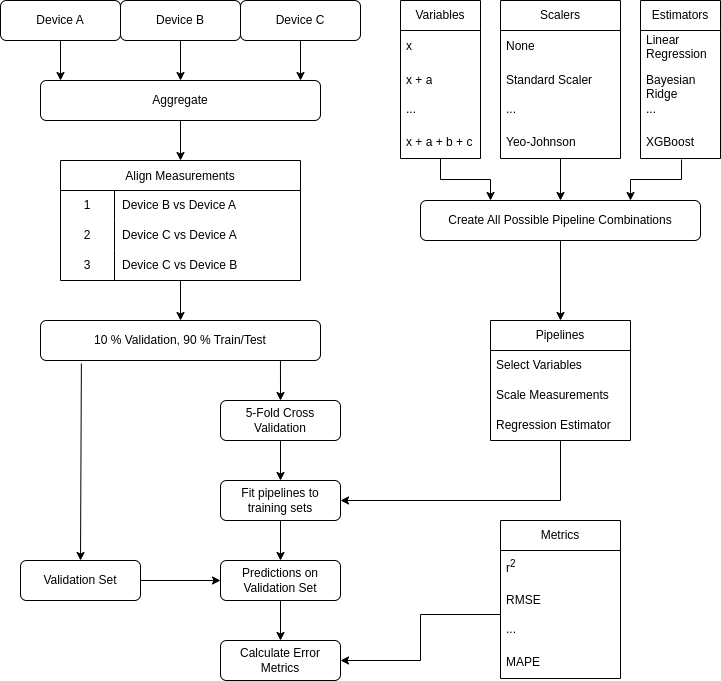

The diagram above was exported from draw.io. Its source (the exported page's mxGraphModel, read from the mxfile embedded in the PNG):
<mxGraphModel dx="1434" dy="881" grid="1" gridSize="10" guides="1" tooltips="1" connect="1" arrows="1" fold="1" page="1" pageScale="1" pageWidth="827" pageHeight="1169" math="0" shadow="0">
  <root>
    <mxCell id="WIyWlLk6GJQsqaUBKTNV-0" />
    <mxCell id="WIyWlLk6GJQsqaUBKTNV-1" parent="WIyWlLk6GJQsqaUBKTNV-0" />
    <mxCell id="WIyWlLk6GJQsqaUBKTNV-3" value="Device B" style="rounded=1;whiteSpace=wrap;html=1;fontSize=12;glass=0;strokeWidth=1;shadow=0;" parent="WIyWlLk6GJQsqaUBKTNV-1" vertex="1">
      <mxGeometry x="160" y="80" width="120" height="40" as="geometry" />
    </mxCell>
    <mxCell id="7-PmgIJ3f1ob3cfPQWTO-0" value="Device C" style="rounded=1;whiteSpace=wrap;html=1;fontSize=12;glass=0;strokeWidth=1;shadow=0;" vertex="1" parent="WIyWlLk6GJQsqaUBKTNV-1">
      <mxGeometry x="280" y="80" width="120" height="40" as="geometry" />
    </mxCell>
    <mxCell id="7-PmgIJ3f1ob3cfPQWTO-1" value="Device A" style="rounded=1;whiteSpace=wrap;html=1;fontSize=12;glass=0;strokeWidth=1;shadow=0;" vertex="1" parent="WIyWlLk6GJQsqaUBKTNV-1">
      <mxGeometry x="40" y="80" width="120" height="40" as="geometry" />
    </mxCell>
    <mxCell id="7-PmgIJ3f1ob3cfPQWTO-28" value="Align Measurements" style="shape=table;startSize=30;container=1;collapsible=0;childLayout=tableLayout;fixedRows=1;rowLines=0;strokeColor=default;" vertex="1" parent="WIyWlLk6GJQsqaUBKTNV-1">
      <mxGeometry x="100" y="240" width="240" height="120" as="geometry" />
    </mxCell>
    <mxCell id="7-PmgIJ3f1ob3cfPQWTO-29" value="" style="shape=tableRow;horizontal=0;startSize=0;swimlaneHead=0;swimlaneBody=0;top=0;left=0;bottom=0;right=0;collapsible=0;dropTarget=0;fillColor=none;points=[[0,0.5],[1,0.5]];portConstraint=eastwest;strokeColor=inherit;fontSize=16;" vertex="1" parent="7-PmgIJ3f1ob3cfPQWTO-28">
      <mxGeometry y="30" width="240" height="30" as="geometry" />
    </mxCell>
    <mxCell id="7-PmgIJ3f1ob3cfPQWTO-30" value="1" style="shape=partialRectangle;html=1;whiteSpace=wrap;connectable=0;fillColor=none;top=0;left=0;bottom=0;right=0;overflow=hidden;pointerEvents=1;strokeColor=inherit;" vertex="1" parent="7-PmgIJ3f1ob3cfPQWTO-29">
      <mxGeometry width="54" height="30" as="geometry">
        <mxRectangle width="54" height="30" as="alternateBounds" />
      </mxGeometry>
    </mxCell>
    <mxCell id="7-PmgIJ3f1ob3cfPQWTO-31" value="Device B vs Device A" style="shape=partialRectangle;html=1;whiteSpace=wrap;connectable=0;fillColor=none;top=0;left=0;bottom=0;right=0;align=left;spacingLeft=6;overflow=hidden;strokeColor=inherit;" vertex="1" parent="7-PmgIJ3f1ob3cfPQWTO-29">
      <mxGeometry x="54" width="186" height="30" as="geometry">
        <mxRectangle width="186" height="30" as="alternateBounds" />
      </mxGeometry>
    </mxCell>
    <mxCell id="7-PmgIJ3f1ob3cfPQWTO-32" value="" style="shape=tableRow;horizontal=0;startSize=0;swimlaneHead=0;swimlaneBody=0;top=0;left=0;bottom=0;right=0;collapsible=0;dropTarget=0;fillColor=none;points=[[0,0.5],[1,0.5]];portConstraint=eastwest;strokeColor=inherit;fontSize=16;" vertex="1" parent="7-PmgIJ3f1ob3cfPQWTO-28">
      <mxGeometry y="60" width="240" height="30" as="geometry" />
    </mxCell>
    <mxCell id="7-PmgIJ3f1ob3cfPQWTO-33" value="2" style="shape=partialRectangle;html=1;whiteSpace=wrap;connectable=0;fillColor=none;top=0;left=0;bottom=0;right=0;overflow=hidden;strokeColor=inherit;" vertex="1" parent="7-PmgIJ3f1ob3cfPQWTO-32">
      <mxGeometry width="54" height="30" as="geometry">
        <mxRectangle width="54" height="30" as="alternateBounds" />
      </mxGeometry>
    </mxCell>
    <mxCell id="7-PmgIJ3f1ob3cfPQWTO-34" value="Device C vs Device A" style="shape=partialRectangle;html=1;whiteSpace=wrap;connectable=0;fillColor=none;top=0;left=0;bottom=0;right=0;align=left;spacingLeft=6;overflow=hidden;strokeColor=inherit;" vertex="1" parent="7-PmgIJ3f1ob3cfPQWTO-32">
      <mxGeometry x="54" width="186" height="30" as="geometry">
        <mxRectangle width="186" height="30" as="alternateBounds" />
      </mxGeometry>
    </mxCell>
    <mxCell id="7-PmgIJ3f1ob3cfPQWTO-35" value="" style="shape=tableRow;horizontal=0;startSize=0;swimlaneHead=0;swimlaneBody=0;top=0;left=0;bottom=0;right=0;collapsible=0;dropTarget=0;fillColor=none;points=[[0,0.5],[1,0.5]];portConstraint=eastwest;strokeColor=inherit;fontSize=16;" vertex="1" parent="7-PmgIJ3f1ob3cfPQWTO-28">
      <mxGeometry y="90" width="240" height="30" as="geometry" />
    </mxCell>
    <mxCell id="7-PmgIJ3f1ob3cfPQWTO-36" value="3" style="shape=partialRectangle;html=1;whiteSpace=wrap;connectable=0;fillColor=none;top=0;left=0;bottom=0;right=0;overflow=hidden;strokeColor=inherit;" vertex="1" parent="7-PmgIJ3f1ob3cfPQWTO-35">
      <mxGeometry width="54" height="30" as="geometry">
        <mxRectangle width="54" height="30" as="alternateBounds" />
      </mxGeometry>
    </mxCell>
    <mxCell id="7-PmgIJ3f1ob3cfPQWTO-37" value="Device C vs Device B" style="shape=partialRectangle;html=1;whiteSpace=wrap;connectable=0;fillColor=none;top=0;left=0;bottom=0;right=0;align=left;spacingLeft=6;overflow=hidden;strokeColor=inherit;" vertex="1" parent="7-PmgIJ3f1ob3cfPQWTO-35">
      <mxGeometry x="54" width="186" height="30" as="geometry">
        <mxRectangle width="186" height="30" as="alternateBounds" />
      </mxGeometry>
    </mxCell>
    <mxCell id="7-PmgIJ3f1ob3cfPQWTO-38" value="" style="endArrow=classic;html=1;rounded=0;exitX=0.5;exitY=1;exitDx=0;exitDy=0;" edge="1" parent="WIyWlLk6GJQsqaUBKTNV-1" source="7-PmgIJ3f1ob3cfPQWTO-1">
      <mxGeometry width="50" height="50" relative="1" as="geometry">
        <mxPoint x="390" y="480" as="sourcePoint" />
        <mxPoint x="100" y="160" as="targetPoint" />
      </mxGeometry>
    </mxCell>
    <mxCell id="7-PmgIJ3f1ob3cfPQWTO-40" value="" style="endArrow=classic;html=1;rounded=0;exitX=0.5;exitY=1;exitDx=0;exitDy=0;" edge="1" parent="WIyWlLk6GJQsqaUBKTNV-1" source="WIyWlLk6GJQsqaUBKTNV-3">
      <mxGeometry width="50" height="50" relative="1" as="geometry">
        <mxPoint x="110" y="130" as="sourcePoint" />
        <mxPoint x="220" y="160" as="targetPoint" />
      </mxGeometry>
    </mxCell>
    <mxCell id="7-PmgIJ3f1ob3cfPQWTO-41" value="" style="endArrow=classic;html=1;rounded=0;exitX=0.5;exitY=1;exitDx=0;exitDy=0;" edge="1" parent="WIyWlLk6GJQsqaUBKTNV-1" source="7-PmgIJ3f1ob3cfPQWTO-0">
      <mxGeometry width="50" height="50" relative="1" as="geometry">
        <mxPoint x="230" y="130" as="sourcePoint" />
        <mxPoint x="340" y="160" as="targetPoint" />
      </mxGeometry>
    </mxCell>
    <mxCell id="7-PmgIJ3f1ob3cfPQWTO-43" value="Aggregate" style="rounded=1;whiteSpace=wrap;html=1;fontSize=12;glass=0;strokeWidth=1;shadow=0;" vertex="1" parent="WIyWlLk6GJQsqaUBKTNV-1">
      <mxGeometry x="80" y="160" width="280" height="40" as="geometry" />
    </mxCell>
    <mxCell id="7-PmgIJ3f1ob3cfPQWTO-44" value="" style="endArrow=classic;html=1;rounded=0;exitX=0.5;exitY=1;exitDx=0;exitDy=0;" edge="1" parent="WIyWlLk6GJQsqaUBKTNV-1" source="7-PmgIJ3f1ob3cfPQWTO-43">
      <mxGeometry width="50" height="50" relative="1" as="geometry">
        <mxPoint x="230" y="130" as="sourcePoint" />
        <mxPoint x="220" y="240" as="targetPoint" />
      </mxGeometry>
    </mxCell>
    <mxCell id="7-PmgIJ3f1ob3cfPQWTO-46" value="" style="endArrow=classic;html=1;rounded=0;exitX=0.5;exitY=1;exitDx=0;exitDy=0;" edge="1" parent="WIyWlLk6GJQsqaUBKTNV-1" source="7-PmgIJ3f1ob3cfPQWTO-28">
      <mxGeometry width="50" height="50" relative="1" as="geometry">
        <mxPoint x="230" y="210" as="sourcePoint" />
        <mxPoint x="220" y="400" as="targetPoint" />
      </mxGeometry>
    </mxCell>
    <mxCell id="7-PmgIJ3f1ob3cfPQWTO-47" value="10 % Validation, 90 % Train/Test" style="rounded=1;whiteSpace=wrap;html=1;fontSize=12;glass=0;strokeWidth=1;shadow=0;" vertex="1" parent="WIyWlLk6GJQsqaUBKTNV-1">
      <mxGeometry x="80" y="400" width="280" height="40" as="geometry" />
    </mxCell>
    <mxCell id="7-PmgIJ3f1ob3cfPQWTO-48" value="" style="endArrow=classic;html=1;rounded=0;exitX=0.146;exitY=1.075;exitDx=0;exitDy=0;exitPerimeter=0;entryX=0.5;entryY=0;entryDx=0;entryDy=0;" edge="1" parent="WIyWlLk6GJQsqaUBKTNV-1" source="7-PmgIJ3f1ob3cfPQWTO-47" target="7-PmgIJ3f1ob3cfPQWTO-51">
      <mxGeometry width="50" height="50" relative="1" as="geometry">
        <mxPoint x="230" y="370" as="sourcePoint" />
        <mxPoint x="121" y="560" as="targetPoint" />
      </mxGeometry>
    </mxCell>
    <mxCell id="7-PmgIJ3f1ob3cfPQWTO-85" style="edgeStyle=orthogonalEdgeStyle;rounded=0;orthogonalLoop=1;jettySize=auto;html=1;exitX=1;exitY=0.5;exitDx=0;exitDy=0;entryX=0;entryY=0.5;entryDx=0;entryDy=0;" edge="1" parent="WIyWlLk6GJQsqaUBKTNV-1" source="7-PmgIJ3f1ob3cfPQWTO-51" target="7-PmgIJ3f1ob3cfPQWTO-83">
      <mxGeometry relative="1" as="geometry" />
    </mxCell>
    <mxCell id="7-PmgIJ3f1ob3cfPQWTO-51" value="Validation Set" style="rounded=1;whiteSpace=wrap;html=1;fontSize=12;glass=0;strokeWidth=1;shadow=0;" vertex="1" parent="WIyWlLk6GJQsqaUBKTNV-1">
      <mxGeometry x="60" y="640" width="120" height="40" as="geometry" />
    </mxCell>
    <mxCell id="7-PmgIJ3f1ob3cfPQWTO-52" value="5-Fold Cross Validation" style="rounded=1;whiteSpace=wrap;html=1;fontSize=12;glass=0;strokeWidth=1;shadow=0;" vertex="1" parent="WIyWlLk6GJQsqaUBKTNV-1">
      <mxGeometry x="260" y="480" width="120" height="40" as="geometry" />
    </mxCell>
    <mxCell id="7-PmgIJ3f1ob3cfPQWTO-53" value="" style="endArrow=classic;html=1;rounded=0;entryX=0.5;entryY=0;entryDx=0;entryDy=0;exitX=0.857;exitY=1;exitDx=0;exitDy=0;exitPerimeter=0;" edge="1" parent="WIyWlLk6GJQsqaUBKTNV-1" source="7-PmgIJ3f1ob3cfPQWTO-47" target="7-PmgIJ3f1ob3cfPQWTO-52">
      <mxGeometry width="50" height="50" relative="1" as="geometry">
        <mxPoint x="340" y="460" as="sourcePoint" />
        <mxPoint x="360" y="470" as="targetPoint" />
      </mxGeometry>
    </mxCell>
    <mxCell id="7-PmgIJ3f1ob3cfPQWTO-84" style="edgeStyle=orthogonalEdgeStyle;rounded=0;orthogonalLoop=1;jettySize=auto;html=1;exitX=0.5;exitY=1;exitDx=0;exitDy=0;entryX=0.5;entryY=0;entryDx=0;entryDy=0;" edge="1" parent="WIyWlLk6GJQsqaUBKTNV-1" source="7-PmgIJ3f1ob3cfPQWTO-55" target="7-PmgIJ3f1ob3cfPQWTO-83">
      <mxGeometry relative="1" as="geometry" />
    </mxCell>
    <mxCell id="7-PmgIJ3f1ob3cfPQWTO-55" value="Fit pipelines to training sets" style="rounded=1;whiteSpace=wrap;html=1;fontSize=12;glass=0;strokeWidth=1;shadow=0;" vertex="1" parent="WIyWlLk6GJQsqaUBKTNV-1">
      <mxGeometry x="260" y="560" width="120" height="40" as="geometry" />
    </mxCell>
    <mxCell id="7-PmgIJ3f1ob3cfPQWTO-56" value="" style="endArrow=classic;html=1;rounded=0;entryX=0.5;entryY=0;entryDx=0;entryDy=0;exitX=0.857;exitY=1;exitDx=0;exitDy=0;exitPerimeter=0;" edge="1" parent="WIyWlLk6GJQsqaUBKTNV-1" target="7-PmgIJ3f1ob3cfPQWTO-55">
      <mxGeometry width="50" height="50" relative="1" as="geometry">
        <mxPoint x="320" y="520" as="sourcePoint" />
        <mxPoint x="360" y="550" as="targetPoint" />
      </mxGeometry>
    </mxCell>
    <mxCell id="7-PmgIJ3f1ob3cfPQWTO-82" style="edgeStyle=orthogonalEdgeStyle;rounded=0;orthogonalLoop=1;jettySize=auto;html=1;exitX=0.5;exitY=1;exitDx=0;exitDy=0;entryX=1;entryY=0.5;entryDx=0;entryDy=0;" edge="1" parent="WIyWlLk6GJQsqaUBKTNV-1" source="7-PmgIJ3f1ob3cfPQWTO-57" target="7-PmgIJ3f1ob3cfPQWTO-55">
      <mxGeometry relative="1" as="geometry" />
    </mxCell>
    <mxCell id="7-PmgIJ3f1ob3cfPQWTO-57" value="Pipelines" style="swimlane;fontStyle=0;childLayout=stackLayout;horizontal=1;startSize=30;horizontalStack=0;resizeParent=1;resizeParentMax=0;resizeLast=0;collapsible=1;marginBottom=0;whiteSpace=wrap;html=1;" vertex="1" parent="WIyWlLk6GJQsqaUBKTNV-1">
      <mxGeometry x="530" y="400" width="140" height="120" as="geometry">
        <mxRectangle x="560" y="240" width="90" height="30" as="alternateBounds" />
      </mxGeometry>
    </mxCell>
    <mxCell id="7-PmgIJ3f1ob3cfPQWTO-58" value="Select Variables" style="text;strokeColor=none;fillColor=none;align=left;verticalAlign=middle;spacingLeft=4;spacingRight=4;overflow=hidden;points=[[0,0.5],[1,0.5]];portConstraint=eastwest;rotatable=0;whiteSpace=wrap;html=1;" vertex="1" parent="7-PmgIJ3f1ob3cfPQWTO-57">
      <mxGeometry y="30" width="140" height="30" as="geometry" />
    </mxCell>
    <mxCell id="7-PmgIJ3f1ob3cfPQWTO-59" value="Scale Measurements" style="text;strokeColor=none;fillColor=none;align=left;verticalAlign=middle;spacingLeft=4;spacingRight=4;overflow=hidden;points=[[0,0.5],[1,0.5]];portConstraint=eastwest;rotatable=0;whiteSpace=wrap;html=1;" vertex="1" parent="7-PmgIJ3f1ob3cfPQWTO-57">
      <mxGeometry y="60" width="140" height="30" as="geometry" />
    </mxCell>
    <mxCell id="7-PmgIJ3f1ob3cfPQWTO-60" value="Regression Estimator" style="text;strokeColor=none;fillColor=none;align=left;verticalAlign=middle;spacingLeft=4;spacingRight=4;overflow=hidden;points=[[0,0.5],[1,0.5]];portConstraint=eastwest;rotatable=0;whiteSpace=wrap;html=1;" vertex="1" parent="7-PmgIJ3f1ob3cfPQWTO-57">
      <mxGeometry y="90" width="140" height="30" as="geometry" />
    </mxCell>
    <mxCell id="7-PmgIJ3f1ob3cfPQWTO-74" value="" style="group" vertex="1" connectable="0" parent="WIyWlLk6GJQsqaUBKTNV-1">
      <mxGeometry x="440" y="80" width="320" height="160" as="geometry" />
    </mxCell>
    <mxCell id="7-PmgIJ3f1ob3cfPQWTO-61" value="Variables" style="swimlane;fontStyle=0;childLayout=stackLayout;horizontal=1;startSize=30;horizontalStack=0;resizeParent=1;resizeParentMax=0;resizeLast=0;collapsible=1;marginBottom=0;whiteSpace=wrap;html=1;" vertex="1" parent="7-PmgIJ3f1ob3cfPQWTO-74">
      <mxGeometry width="80" height="158" as="geometry">
        <mxRectangle x="560" y="240" width="90" height="30" as="alternateBounds" />
      </mxGeometry>
    </mxCell>
    <mxCell id="7-PmgIJ3f1ob3cfPQWTO-62" value="x" style="text;strokeColor=none;fillColor=none;align=left;verticalAlign=middle;spacingLeft=4;spacingRight=4;overflow=hidden;points=[[0,0.5],[1,0.5]];portConstraint=eastwest;rotatable=0;whiteSpace=wrap;html=1;" vertex="1" parent="7-PmgIJ3f1ob3cfPQWTO-61">
      <mxGeometry y="30" width="80" height="32" as="geometry" />
    </mxCell>
    <mxCell id="7-PmgIJ3f1ob3cfPQWTO-63" value="x + a&lt;br&gt;&lt;br&gt;..." style="text;strokeColor=none;fillColor=none;align=left;verticalAlign=middle;spacingLeft=4;spacingRight=4;overflow=hidden;points=[[0,0.5],[1,0.5]];portConstraint=eastwest;rotatable=0;whiteSpace=wrap;html=1;" vertex="1" parent="7-PmgIJ3f1ob3cfPQWTO-61">
      <mxGeometry y="62" width="80" height="64" as="geometry" />
    </mxCell>
    <mxCell id="7-PmgIJ3f1ob3cfPQWTO-64" value="x + a + b + c" style="text;strokeColor=none;fillColor=none;align=left;verticalAlign=middle;spacingLeft=4;spacingRight=4;overflow=hidden;points=[[0,0.5],[1,0.5]];portConstraint=eastwest;rotatable=0;whiteSpace=wrap;html=1;" vertex="1" parent="7-PmgIJ3f1ob3cfPQWTO-61">
      <mxGeometry y="126" width="80" height="32" as="geometry" />
    </mxCell>
    <mxCell id="7-PmgIJ3f1ob3cfPQWTO-66" value="Scalers" style="swimlane;fontStyle=0;childLayout=stackLayout;horizontal=1;startSize=30;horizontalStack=0;resizeParent=1;resizeParentMax=0;resizeLast=0;collapsible=1;marginBottom=0;whiteSpace=wrap;html=1;" vertex="1" parent="7-PmgIJ3f1ob3cfPQWTO-74">
      <mxGeometry x="100" width="120" height="158" as="geometry">
        <mxRectangle x="560" y="240" width="90" height="30" as="alternateBounds" />
      </mxGeometry>
    </mxCell>
    <mxCell id="7-PmgIJ3f1ob3cfPQWTO-67" value="None" style="text;strokeColor=none;fillColor=none;align=left;verticalAlign=middle;spacingLeft=4;spacingRight=4;overflow=hidden;points=[[0,0.5],[1,0.5]];portConstraint=eastwest;rotatable=0;whiteSpace=wrap;html=1;" vertex="1" parent="7-PmgIJ3f1ob3cfPQWTO-66">
      <mxGeometry y="30" width="120" height="32" as="geometry" />
    </mxCell>
    <mxCell id="7-PmgIJ3f1ob3cfPQWTO-68" value="Standard Scaler&lt;br&gt;&lt;br&gt;..." style="text;strokeColor=none;fillColor=none;align=left;verticalAlign=middle;spacingLeft=4;spacingRight=4;overflow=hidden;points=[[0,0.5],[1,0.5]];portConstraint=eastwest;rotatable=0;whiteSpace=wrap;html=1;" vertex="1" parent="7-PmgIJ3f1ob3cfPQWTO-66">
      <mxGeometry y="62" width="120" height="64" as="geometry" />
    </mxCell>
    <mxCell id="7-PmgIJ3f1ob3cfPQWTO-69" value="Yeo-Johnson" style="text;strokeColor=none;fillColor=none;align=left;verticalAlign=middle;spacingLeft=4;spacingRight=4;overflow=hidden;points=[[0,0.5],[1,0.5]];portConstraint=eastwest;rotatable=0;whiteSpace=wrap;html=1;" vertex="1" parent="7-PmgIJ3f1ob3cfPQWTO-66">
      <mxGeometry y="126" width="120" height="32" as="geometry" />
    </mxCell>
    <mxCell id="7-PmgIJ3f1ob3cfPQWTO-70" value="Estimators" style="swimlane;fontStyle=0;childLayout=stackLayout;horizontal=1;startSize=30;horizontalStack=0;resizeParent=1;resizeParentMax=0;resizeLast=0;collapsible=1;marginBottom=0;whiteSpace=wrap;html=1;" vertex="1" parent="7-PmgIJ3f1ob3cfPQWTO-74">
      <mxGeometry x="240" width="80" height="158" as="geometry">
        <mxRectangle x="560" y="240" width="90" height="30" as="alternateBounds" />
      </mxGeometry>
    </mxCell>
    <mxCell id="7-PmgIJ3f1ob3cfPQWTO-71" value="Linear Regression" style="text;strokeColor=none;fillColor=none;align=left;verticalAlign=middle;spacingLeft=4;spacingRight=4;overflow=hidden;points=[[0,0.5],[1,0.5]];portConstraint=eastwest;rotatable=0;whiteSpace=wrap;html=1;" vertex="1" parent="7-PmgIJ3f1ob3cfPQWTO-70">
      <mxGeometry y="30" width="80" height="32" as="geometry" />
    </mxCell>
    <mxCell id="7-PmgIJ3f1ob3cfPQWTO-72" value="Bayesian Ridge&lt;br&gt;..." style="text;strokeColor=none;fillColor=none;align=left;verticalAlign=middle;spacingLeft=4;spacingRight=4;overflow=hidden;points=[[0,0.5],[1,0.5]];portConstraint=eastwest;rotatable=0;whiteSpace=wrap;html=1;" vertex="1" parent="7-PmgIJ3f1ob3cfPQWTO-70">
      <mxGeometry y="62" width="80" height="64" as="geometry" />
    </mxCell>
    <mxCell id="7-PmgIJ3f1ob3cfPQWTO-73" value="XGBoost" style="text;strokeColor=none;fillColor=none;align=left;verticalAlign=middle;spacingLeft=4;spacingRight=4;overflow=hidden;points=[[0,0.5],[1,0.5]];portConstraint=eastwest;rotatable=0;whiteSpace=wrap;html=1;" vertex="1" parent="7-PmgIJ3f1ob3cfPQWTO-70">
      <mxGeometry y="126" width="80" height="32" as="geometry" />
    </mxCell>
    <mxCell id="7-PmgIJ3f1ob3cfPQWTO-81" style="edgeStyle=orthogonalEdgeStyle;rounded=0;orthogonalLoop=1;jettySize=auto;html=1;exitX=0.5;exitY=1;exitDx=0;exitDy=0;entryX=0.5;entryY=0;entryDx=0;entryDy=0;" edge="1" parent="WIyWlLk6GJQsqaUBKTNV-1" source="7-PmgIJ3f1ob3cfPQWTO-75" target="7-PmgIJ3f1ob3cfPQWTO-57">
      <mxGeometry relative="1" as="geometry" />
    </mxCell>
    <mxCell id="7-PmgIJ3f1ob3cfPQWTO-75" value="Create All Possible Pipeline Combinations" style="rounded=1;whiteSpace=wrap;html=1;fontSize=12;glass=0;strokeWidth=1;shadow=0;" vertex="1" parent="WIyWlLk6GJQsqaUBKTNV-1">
      <mxGeometry x="460" y="280" width="280" height="40" as="geometry" />
    </mxCell>
    <mxCell id="7-PmgIJ3f1ob3cfPQWTO-77" style="edgeStyle=orthogonalEdgeStyle;rounded=0;orthogonalLoop=1;jettySize=auto;html=1;exitX=0.5;exitY=1;exitDx=0;exitDy=0;entryX=0.5;entryY=0;entryDx=0;entryDy=0;exitPerimeter=0;" edge="1" parent="WIyWlLk6GJQsqaUBKTNV-1" source="7-PmgIJ3f1ob3cfPQWTO-69" target="7-PmgIJ3f1ob3cfPQWTO-75">
      <mxGeometry relative="1" as="geometry" />
    </mxCell>
    <mxCell id="7-PmgIJ3f1ob3cfPQWTO-79" style="edgeStyle=orthogonalEdgeStyle;rounded=0;orthogonalLoop=1;jettySize=auto;html=1;exitX=0.513;exitY=1.031;exitDx=0;exitDy=0;entryX=0.75;entryY=0;entryDx=0;entryDy=0;exitPerimeter=0;" edge="1" parent="WIyWlLk6GJQsqaUBKTNV-1" source="7-PmgIJ3f1ob3cfPQWTO-73" target="7-PmgIJ3f1ob3cfPQWTO-75">
      <mxGeometry relative="1" as="geometry" />
    </mxCell>
    <mxCell id="7-PmgIJ3f1ob3cfPQWTO-78" style="edgeStyle=orthogonalEdgeStyle;rounded=0;orthogonalLoop=1;jettySize=auto;html=1;exitX=0.5;exitY=1;exitDx=0;exitDy=0;entryX=0.25;entryY=0;entryDx=0;entryDy=0;exitPerimeter=0;" edge="1" parent="WIyWlLk6GJQsqaUBKTNV-1" source="7-PmgIJ3f1ob3cfPQWTO-64" target="7-PmgIJ3f1ob3cfPQWTO-75">
      <mxGeometry relative="1" as="geometry">
        <mxPoint x="490" y="270" as="sourcePoint" />
      </mxGeometry>
    </mxCell>
    <mxCell id="7-PmgIJ3f1ob3cfPQWTO-91" style="edgeStyle=orthogonalEdgeStyle;rounded=0;orthogonalLoop=1;jettySize=auto;html=1;exitX=0.5;exitY=1;exitDx=0;exitDy=0;entryX=0.5;entryY=0;entryDx=0;entryDy=0;" edge="1" parent="WIyWlLk6GJQsqaUBKTNV-1" source="7-PmgIJ3f1ob3cfPQWTO-83" target="7-PmgIJ3f1ob3cfPQWTO-90">
      <mxGeometry relative="1" as="geometry" />
    </mxCell>
    <mxCell id="7-PmgIJ3f1ob3cfPQWTO-83" value="Predictions on Validation Set" style="rounded=1;whiteSpace=wrap;html=1;fontSize=12;glass=0;strokeWidth=1;shadow=0;" vertex="1" parent="WIyWlLk6GJQsqaUBKTNV-1">
      <mxGeometry x="260" y="640" width="120" height="40" as="geometry" />
    </mxCell>
    <mxCell id="7-PmgIJ3f1ob3cfPQWTO-86" value="Metrics" style="swimlane;fontStyle=0;childLayout=stackLayout;horizontal=1;startSize=30;horizontalStack=0;resizeParent=1;resizeParentMax=0;resizeLast=0;collapsible=1;marginBottom=0;whiteSpace=wrap;html=1;" vertex="1" parent="WIyWlLk6GJQsqaUBKTNV-1">
      <mxGeometry x="540" y="600" width="120" height="158" as="geometry">
        <mxRectangle x="560" y="240" width="90" height="30" as="alternateBounds" />
      </mxGeometry>
    </mxCell>
    <mxCell id="7-PmgIJ3f1ob3cfPQWTO-87" value="r&lt;sup&gt;2&lt;/sup&gt;" style="text;strokeColor=none;fillColor=none;align=left;verticalAlign=middle;spacingLeft=4;spacingRight=4;overflow=hidden;points=[[0,0.5],[1,0.5]];portConstraint=eastwest;rotatable=0;whiteSpace=wrap;html=1;" vertex="1" parent="7-PmgIJ3f1ob3cfPQWTO-86">
      <mxGeometry y="30" width="120" height="32" as="geometry" />
    </mxCell>
    <mxCell id="7-PmgIJ3f1ob3cfPQWTO-88" value="RMSE&lt;br&gt;&lt;br&gt;..." style="text;strokeColor=none;fillColor=none;align=left;verticalAlign=middle;spacingLeft=4;spacingRight=4;overflow=hidden;points=[[0,0.5],[1,0.5]];portConstraint=eastwest;rotatable=0;whiteSpace=wrap;html=1;" vertex="1" parent="7-PmgIJ3f1ob3cfPQWTO-86">
      <mxGeometry y="62" width="120" height="64" as="geometry" />
    </mxCell>
    <mxCell id="7-PmgIJ3f1ob3cfPQWTO-89" value="MAPE" style="text;strokeColor=none;fillColor=none;align=left;verticalAlign=middle;spacingLeft=4;spacingRight=4;overflow=hidden;points=[[0,0.5],[1,0.5]];portConstraint=eastwest;rotatable=0;whiteSpace=wrap;html=1;" vertex="1" parent="7-PmgIJ3f1ob3cfPQWTO-86">
      <mxGeometry y="126" width="120" height="32" as="geometry" />
    </mxCell>
    <mxCell id="7-PmgIJ3f1ob3cfPQWTO-90" value="Calculate Error Metrics" style="rounded=1;whiteSpace=wrap;html=1;fontSize=12;glass=0;strokeWidth=1;shadow=0;" vertex="1" parent="WIyWlLk6GJQsqaUBKTNV-1">
      <mxGeometry x="260" y="720" width="120" height="40" as="geometry" />
    </mxCell>
    <mxCell id="7-PmgIJ3f1ob3cfPQWTO-92" style="edgeStyle=orthogonalEdgeStyle;rounded=0;orthogonalLoop=1;jettySize=auto;html=1;exitX=0;exitY=0.5;exitDx=0;exitDy=0;entryX=1;entryY=0.5;entryDx=0;entryDy=0;" edge="1" parent="WIyWlLk6GJQsqaUBKTNV-1" source="7-PmgIJ3f1ob3cfPQWTO-88" target="7-PmgIJ3f1ob3cfPQWTO-90">
      <mxGeometry relative="1" as="geometry" />
    </mxCell>
  </root>
</mxGraphModel>